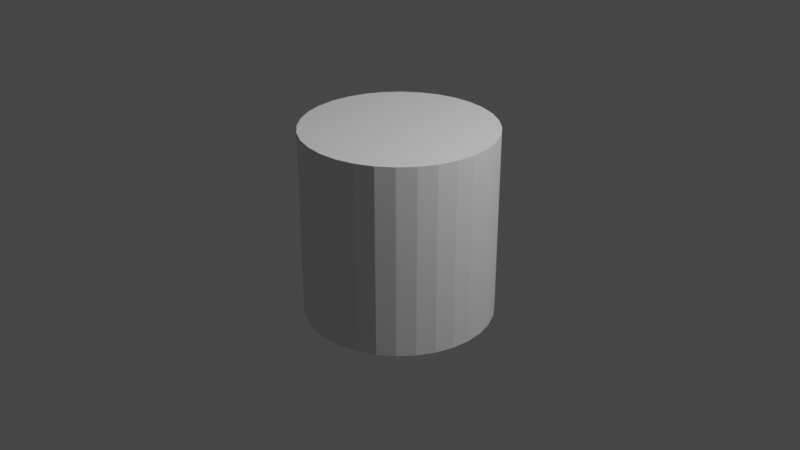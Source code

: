 # Source: SimpleGear.blend  (saved by Blender 3.3.6; exported with 4.5.12 LTS)
import bpy
from mathutils import Matrix  # noqa: F401  (used for matrix-valued properties, if any)

bpy.ops.wm.read_factory_settings(use_empty=True)
scene = bpy.context.scene
scene.name = 'Scene'

# ---- collections
col_collection = bpy.data.collections.new('Collection'); scene.collection.children.link(col_collection)

# ---- node groups
ng_gear = bpy.data.node_groups.new('Gear', 'GeometryNodeTree')
_s = ng_gear.interface.new_socket(name='Geometry', in_out='OUTPUT', socket_type='NodeSocketGeometry')
_s = ng_gear.interface.new_socket(name='Geometry', in_out='INPUT', socket_type='NodeSocketGeometry')
ng_gear.is_modifier = True
_N = ng_gear.nodes; _L = ng_gear.links
n0 = _N.new('GeometryNodeStoreNamedAttribute'); n0.name = 'Store Named Attribute'; n0.location = (-272, -116)
n0.data_type = 'FLOAT_VECTOR'
n0.domain = 'CORNER'
n0.inputs[2].default_value = 'uv_map'
n1 = _N.new('NodeGroupOutput'); n1.name = 'Group Output'; n1.location = (631, 14)
n2 = _N.new('NodeGroupInput'); n2.name = 'Group Input'; n2.location = (-682, 12)
n3 = _N.new('GeometryNodeMeshCylinder'); n3.name = 'Cylinder'; n3.location = (-297, -116)
_L.new(n2.outputs[0], n1.inputs[0])
_L.new(n3.outputs[0], n0.inputs[0])
_L.new(n3.outputs[4], n0.inputs[3])
n1.is_active_output = True

# ---- world
world_world = bpy.data.worlds.new('World'); scene.world = world_world
world_world.use_nodes = True; world_world.node_tree.nodes.clear()
_N = world_world.node_tree.nodes; _L = world_world.node_tree.links
n0 = _N.new('ShaderNodeOutputWorld'); n0.name = 'World Output'; n0.location = (300, 300)
n1 = _N.new('ShaderNodeBackground'); n1.name = 'Background'; n1.location = (10, 300)
n1.inputs[0].default_value = (0.05088, 0.05088, 0.05088, 1.0)
_L.new(n1.outputs[0], n0.inputs[0])
n0.is_active_output = True
world_world.color = (0.05088, 0.05088, 0.05088)
world_world.use_sun_shadow = False
world_world.sun_shadow_jitter_overblur = 0.0

# ---- cameras
cam_camera = bpy.data.cameras.new('Camera')
cam_camera.clip_end = 100.0
cam_camera.ortho_scale = 7.314

# ---- lights
light_light = bpy.data.lights.new('Light', 'POINT')
light_light.transmission_factor = 0.0
light_light.energy = 1000.0
light_light.shadow_soft_size = 0.1
light_light.shadow_maximum_resolution = 0.006
light_light.use_absolute_resolution = True

# ---- meshes
me_cylinder = bpy.data.meshes.new('Cylinder')
me_cylinder.from_pydata([(0.0, 1.0, -1.0), (0.0, 1.0, 1.0), (0.1951, 0.9808, -1.0), (0.1951, 0.9808, 1.0), (0.3827, 0.9239, -1.0), (0.3827, 0.9239, 1.0), (0.5556, 0.8315, -1.0), (0.5556, 0.8315, 1.0), (0.7071, 0.7071, -1.0), (0.7071, 0.7071, 1.0), (0.8315, 0.5556, -1.0), (0.8315, 0.5556, 1.0), (0.9239, 0.3827, -1.0), (0.9239, 0.3827, 1.0), (0.9808, 0.1951, -1.0), (0.9808, 0.1951, 1.0), (1.0, 0.0, -1.0), (1.0, 0.0, 1.0), (0.9808, -0.1951, -1.0), (0.9808, -0.1951, 1.0), (0.9239, -0.3827, -1.0), (0.9239, -0.3827, 1.0), (0.8315, -0.5556, -1.0), (0.8315, -0.5556, 1.0), (0.7071, -0.7071, -1.0), (0.7071, -0.7071, 1.0), (0.5556, -0.8315, -1.0), (0.5556, -0.8315, 1.0), (0.3827, -0.9239, -1.0), (0.3827, -0.9239, 1.0), (0.1951, -0.9808, -1.0), (0.1951, -0.9808, 1.0), (0.0, -1.0, -1.0), (0.0, -1.0, 1.0), (-0.1951, -0.9808, -1.0), (-0.1951, -0.9808, 1.0), (-0.3827, -0.9239, -1.0), (-0.3827, -0.9239, 1.0), (-0.5556, -0.8315, -1.0), (-0.5556, -0.8315, 1.0), (-0.7071, -0.7071, -1.0), (-0.7071, -0.7071, 1.0), (-0.8315, -0.5556, -1.0), (-0.8315, -0.5556, 1.0), (-0.9239, -0.3827, -1.0), (-0.9239, -0.3827, 1.0), (-0.9808, -0.1951, -1.0), (-0.9808, -0.1951, 1.0), (-1.0, 0.0, -1.0), (-1.0, 0.0, 1.0), (-0.9808, 0.1951, -1.0), (-0.9808, 0.1951, 1.0), (-0.9239, 0.3827, -1.0), (-0.9239, 0.3827, 1.0), (-0.8315, 0.5556, -1.0), (-0.8315, 0.5556, 1.0), (-0.7071, 0.7071, -1.0), (-0.7071, 0.7071, 1.0), (-0.5556, 0.8315, -1.0), (-0.5556, 0.8315, 1.0), (-0.3827, 0.9239, -1.0), (-0.3827, 0.9239, 1.0), (-0.1951, 0.9808, -1.0), (-0.1951, 0.9808, 1.0)], [], [(0, 1, 3, 2), (2, 3, 5, 4), (4, 5, 7, 6), (6, 7, 9, 8), (8, 9, 11, 10), (10, 11, 13, 12), (12, 13, 15, 14), (14, 15, 17, 16), (16, 17, 19, 18), (18, 19, 21, 20), (20, 21, 23, 22), (22, 23, 25, 24), (24, 25, 27, 26), (26, 27, 29, 28), (28, 29, 31, 30), (30, 31, 33, 32), (32, 33, 35, 34), (34, 35, 37, 36), (36, 37, 39, 38), (38, 39, 41, 40), (40, 41, 43, 42), (42, 43, 45, 44), (44, 45, 47, 46), (46, 47, 49, 48), (48, 49, 51, 50), (50, 51, 53, 52), (52, 53, 55, 54), (54, 55, 57, 56), (56, 57, 59, 58), (58, 59, 61, 60), (3, 1, 63, 61, 59, 57, 55, 53, 51, 49, 47, 45, 43, 41, 39, 37, 35, 33, 31, 29, 27, 25, 23, 21, 19, 17, 15, 13, 11, 9, 7, 5), (60, 61, 63, 62), (62, 63, 1, 0), (0, 2, 4, 6, 8, 10, 12, 14, 16, 18, 20, 22, 24, 26, 28, 30, 32, 34, 36, 38, 40, 42, 44, 46, 48, 50, 52, 54, 56, 58, 60, 62)])
_uv = me_cylinder.uv_layers.new(name='UVMap')
_uv.uv.foreach_set('vector', [1.0, 0.5, 1.0, 1.0, 0.9688, 1.0, 0.9688, 0.5, 0.9688, 0.5, 0.9688, 1.0, 0.9375, 1.0, 0.9375, 0.5, 0.9375, 0.5, 0.9375, 1.0, 0.9062, 1.0, 0.9062, 0.5, 0.9062, 0.5, 0.9062, 1.0, 0.875, 1.0, 0.875, 0.5, 0.875, 0.5, 0.875, 1.0, 0.8438, 1.0, 0.8438, 0.5, 0.8438, 0.5, 0.8438, 1.0, 0.8125, 1.0, 0.8125, 0.5, 0.8125, 0.5, 0.8125, 1.0, 0.7812, 1.0, 0.7812, 0.5, 0.7812, 0.5, 0.7812, 1.0, 0.75, 1.0, 0.75, 0.5, 0.75, 0.5, 0.75, 1.0, 0.7188, 1.0, 0.7188, 0.5, 0.7188, 0.5, 0.7188, 1.0, 0.6875, 1.0, 0.6875, 0.5, 0.6875, 0.5, 0.6875, 1.0, 0.6562, 1.0, 0.6562, 0.5, 0.6562, 0.5, 0.6562, 1.0, 0.625, 1.0, 0.625, 0.5, 0.625, 0.5, 0.625, 1.0, 0.5938, 1.0, 0.5938, 0.5, 0.5938, 0.5, 0.5938, 1.0, 0.5625, 1.0, 0.5625, 0.5, 0.5625, 0.5, 0.5625, 1.0, 0.5312, 1.0, 0.5312, 0.5, 0.5312, 0.5, 0.5312, 1.0, 0.5, 1.0, 0.5, 0.5, 0.5, 0.5, 0.5, 1.0, 0.4688, 1.0, 0.4688, 0.5, 0.4688, 0.5, 0.4688, 1.0, 0.4375, 1.0, 0.4375, 0.5, 0.4375, 0.5, 0.4375, 1.0, 0.4062, 1.0, 0.4062, 0.5, 0.4062, 0.5, 0.4062, 1.0, 0.375, 1.0, 0.375, 0.5, 0.375, 0.5, 0.375, 1.0, 0.3438, 1.0, 0.3438, 0.5, 0.3438, 0.5, 0.3438, 1.0, 0.3125, 1.0, 0.3125, 0.5, 0.3125, 0.5, 0.3125, 1.0, 0.2812, 1.0, 0.2812, 0.5, 0.2812, 0.5, 0.2812, 1.0, 0.25, 1.0, 0.25, 0.5, 0.25, 0.5, 0.25, 1.0, 0.2188, 1.0, 0.2188, 0.5, 0.2188, 0.5, 0.2188, 1.0, 0.1875, 1.0, 0.1875, 0.5, 0.1875, 0.5, 0.1875, 1.0, 0.1562, 1.0, 0.1562, 0.5, 0.1562, 0.5, 0.1562, 1.0, 0.125, 1.0, 0.125, 0.5, 0.125, 0.5, 0.125, 1.0, 0.09375, 1.0, 0.09375, 0.5, 0.09375, 0.5, 0.09375, 1.0, 0.0625, 1.0, 0.0625, 0.5, 0.2968, 0.4854, 0.25, 0.49, 0.2032, 0.4854, 0.1582, 0.4717, 0.1167, 0.4496, 0.08029, 0.4197, 0.05045, 0.3833, 0.02827, 0.3418, 0.01461, 0.2968, 0.01, 0.25, 0.01461, 0.2032, 0.02827, 0.1582, 0.05045, 0.1167, 0.08029, 0.08029, 0.1167, 0.05045, 0.1582, 0.02827, 0.2032, 0.01461, 0.25, 0.01, 0.2968, 0.01461, 0.3418, 0.02827, 0.3833, 0.05045, 0.4197, 0.08029, 0.4496, 0.1167, 0.4717, 0.1582, 0.4854, 0.2032, 0.49, 0.25, 0.4854, 0.2968, 0.4717, 0.3418, 0.4496, 0.3833, 0.4197, 0.4197, 0.3833, 0.4496, 0.3418, 0.4717, 0.0625, 0.5, 0.0625, 1.0, 0.03125, 1.0, 0.03125, 0.5, 0.03125, 0.5, 0.03125, 1.0, 0.0, 1.0, 0.0, 0.5, 0.75, 0.49, 0.7968, 0.4854, 0.8418, 0.4717, 0.8833, 0.4496, 0.9197, 0.4197, 0.9496, 0.3833, 0.9717, 0.3418, 0.9854, 0.2968, 0.99, 0.25, 0.9854, 0.2032, 0.9717, 0.1582, 0.9496, 0.1167, 0.9197, 0.08029, 0.8833, 0.05045, 0.8418, 0.02827, 0.7968, 0.01461, 0.75, 0.01, 0.7032, 0.01461, 0.6582, 0.02827, 0.6167, 0.05045, 0.5803, 0.08029, 0.5504, 0.1167, 0.5283, 0.1582, 0.5146, 0.2032, 0.51, 0.25, 0.5146, 0.2968, 0.5283, 0.3418, 0.5504, 0.3833, 0.5803, 0.4197, 0.6167, 0.4496, 0.6582, 0.4717, 0.7032, 0.4854])
me_cylinder.update()

# ---- objects
ob_light = bpy.data.objects.new('Light', light_light)
ob_camera = bpy.data.objects.new('Camera', cam_camera)
ob_cylinder = bpy.data.objects.new('Cylinder', me_cylinder)

# ---- transforms, parenting, visibility, modifiers, constraints
ob_light.location = (4.076, 1.005, 5.904)
ob_light.rotation_euler = (0.6503, 0.05522, 1.866)
ob_light.lock_rotations_4d = False
ob_light.empty_display_type = 'ARROWS'
ob_light.color = (0.0, 0.0, 0.0, 0.0)
ob_light.lineart.crease_threshold = 0.0
ob_camera.location = (7.359, -6.926, 4.958)
ob_camera.rotation_euler = (1.109, 0.0, 0.8149)
ob_camera.lock_rotations_4d = False
ob_camera.empty_display_type = 'ARROWS'
ob_camera.color = (0.0, 0.0, 0.0, 0.0)
ob_camera.display_type = 'WIRE'
ob_camera.lineart.crease_threshold = 0.0
ob_cylinder.location = (0.0, 0.0, 0.0)
_m = ob_cylinder.modifiers.new('GeometryNodes', 'NODES')
_m.node_group = ng_gear

# ---- collection membership
col_collection.objects.link(ob_light)
col_collection.objects.link(ob_camera)
col_collection.objects.link(ob_cylinder)

# ---- scene / render settings (as saved in the file)
scene.camera = ob_camera
scene.frame_start = 1; scene.frame_end = 250; scene.frame_set(1)
scene.render.engine = 'BLENDER_EEVEE_NEXT'
scene.cycles.sampling_pattern = 'TABULATED_SOBOL'
scene.cycles.use_light_tree = False
scene.view_settings.view_transform = 'Filmic'
bpy.context.view_layer.update()
